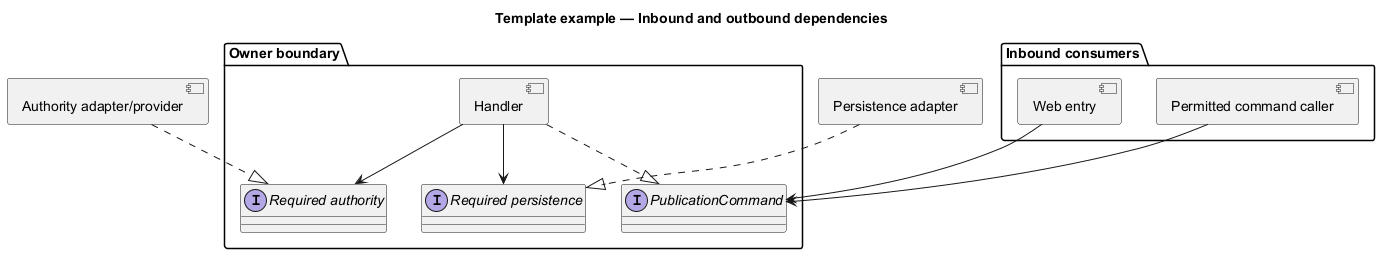

The diagram above was rendered by PlantUML. Its source (embedded in the PNG):
@startuml
' OWNER-MVP-2026-11-04 review: Reference / reusable template. Illustrative contract/model/pattern, not a product release commitment.
allowmixing
title Template example — Inbound and outbound dependencies
skinparam backgroundColor white
skinparam shadowing false
skinparam defaultFontName Arial
skinparam classAttributeIconSize 0

package "Inbound consumers" {
 component "Web entry" as W
 component "Permitted command caller" as J
}
package "Owner boundary" {
 interface "PublicationCommand" as P
 component "Handler" as H
 interface "Required authority" as A
 interface "Required persistence" as S
 H ..|> P
 H --> A
 H --> S
}
component "Authority adapter/provider" as AI
component "Persistence adapter" as SI
W --> P
J --> P
AI ..|> A
SI ..|> S

@enduml